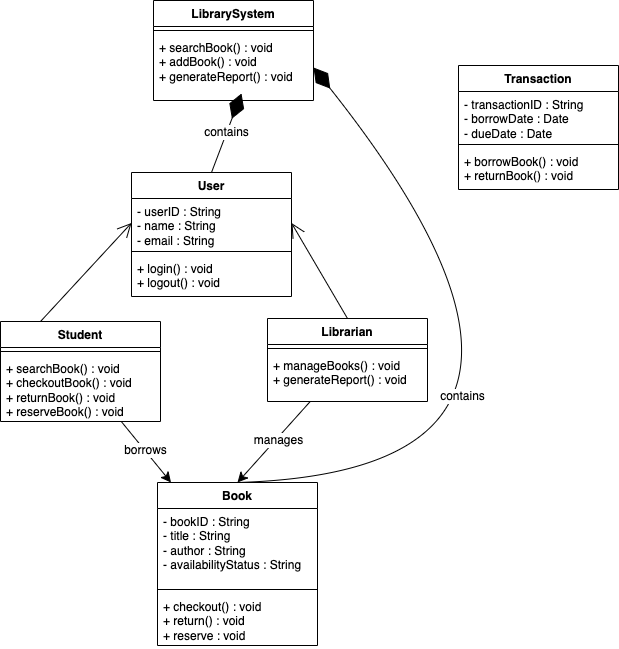

The diagram above was exported from draw.io. Its source (the exported page's mxGraphModel, read from the mxfile embedded in the PNG):
<mxGraphModel dx="1147" dy="1285" grid="0" gridSize="10" guides="1" tooltips="1" connect="1" arrows="1" fold="1" page="0" pageScale="1" pageWidth="850" pageHeight="1100" math="0" shadow="0">
  <root>
    <mxCell id="0" />
    <mxCell id="1" parent="0" />
    <mxCell id="UuNwFU6YF902_n8dAAFA-6" value="LibrarySystem" style="swimlane;fontStyle=1;align=center;verticalAlign=top;childLayout=stackLayout;horizontal=1;startSize=26;horizontalStack=0;resizeParent=1;resizeParentMax=0;resizeLast=0;collapsible=1;marginBottom=0;whiteSpace=wrap;html=1;" vertex="1" parent="1">
      <mxGeometry x="377" y="-27" width="160" height="100" as="geometry" />
    </mxCell>
    <mxCell id="UuNwFU6YF902_n8dAAFA-8" value="" style="line;strokeWidth=1;fillColor=none;align=left;verticalAlign=middle;spacingTop=-1;spacingLeft=3;spacingRight=3;rotatable=0;labelPosition=right;points=[];portConstraint=eastwest;strokeColor=inherit;" vertex="1" parent="UuNwFU6YF902_n8dAAFA-6">
      <mxGeometry y="26" width="160" height="8" as="geometry" />
    </mxCell>
    <mxCell id="UuNwFU6YF902_n8dAAFA-9" value="+ searchBook() : void&lt;div&gt;+ addBook() : void&lt;/div&gt;&lt;div&gt;+ generateReport() : void&lt;/div&gt;" style="text;strokeColor=none;fillColor=none;align=left;verticalAlign=top;spacingLeft=4;spacingRight=4;overflow=hidden;rotatable=0;points=[[0,0.5],[1,0.5]];portConstraint=eastwest;whiteSpace=wrap;html=1;" vertex="1" parent="UuNwFU6YF902_n8dAAFA-6">
      <mxGeometry y="34" width="160" height="66" as="geometry" />
    </mxCell>
    <mxCell id="UuNwFU6YF902_n8dAAFA-13" value="Transaction" style="swimlane;fontStyle=1;align=center;verticalAlign=top;childLayout=stackLayout;horizontal=1;startSize=26;horizontalStack=0;resizeParent=1;resizeParentMax=0;resizeLast=0;collapsible=1;marginBottom=0;whiteSpace=wrap;html=1;" vertex="1" parent="1">
      <mxGeometry x="682" y="38" width="160" height="124" as="geometry" />
    </mxCell>
    <mxCell id="UuNwFU6YF902_n8dAAFA-14" value="- transactionID : String&lt;div&gt;- borrowDate : Date&lt;/div&gt;&lt;div&gt;- dueDate : Date&lt;/div&gt;" style="text;strokeColor=none;fillColor=none;align=left;verticalAlign=top;spacingLeft=4;spacingRight=4;overflow=hidden;rotatable=0;points=[[0,0.5],[1,0.5]];portConstraint=eastwest;whiteSpace=wrap;html=1;" vertex="1" parent="UuNwFU6YF902_n8dAAFA-13">
      <mxGeometry y="26" width="160" height="49" as="geometry" />
    </mxCell>
    <mxCell id="UuNwFU6YF902_n8dAAFA-15" value="" style="line;strokeWidth=1;fillColor=none;align=left;verticalAlign=middle;spacingTop=-1;spacingLeft=3;spacingRight=3;rotatable=0;labelPosition=right;points=[];portConstraint=eastwest;strokeColor=inherit;" vertex="1" parent="UuNwFU6YF902_n8dAAFA-13">
      <mxGeometry y="75" width="160" height="8" as="geometry" />
    </mxCell>
    <mxCell id="UuNwFU6YF902_n8dAAFA-16" value="+ borrowBook() : void&lt;div&gt;+ returnBook() : void&lt;/div&gt;" style="text;strokeColor=none;fillColor=none;align=left;verticalAlign=top;spacingLeft=4;spacingRight=4;overflow=hidden;rotatable=0;points=[[0,0.5],[1,0.5]];portConstraint=eastwest;whiteSpace=wrap;html=1;" vertex="1" parent="UuNwFU6YF902_n8dAAFA-13">
      <mxGeometry y="83" width="160" height="41" as="geometry" />
    </mxCell>
    <mxCell id="UuNwFU6YF902_n8dAAFA-17" value="User" style="swimlane;fontStyle=1;align=center;verticalAlign=top;childLayout=stackLayout;horizontal=1;startSize=26;horizontalStack=0;resizeParent=1;resizeParentMax=0;resizeLast=0;collapsible=1;marginBottom=0;whiteSpace=wrap;html=1;" vertex="1" parent="1">
      <mxGeometry x="355" y="145" width="160" height="124" as="geometry" />
    </mxCell>
    <mxCell id="UuNwFU6YF902_n8dAAFA-18" value="- userID : String&lt;div&gt;- name : String&lt;/div&gt;&lt;div&gt;- email : String&lt;/div&gt;" style="text;strokeColor=none;fillColor=none;align=left;verticalAlign=top;spacingLeft=4;spacingRight=4;overflow=hidden;rotatable=0;points=[[0,0.5],[1,0.5]];portConstraint=eastwest;whiteSpace=wrap;html=1;" vertex="1" parent="UuNwFU6YF902_n8dAAFA-17">
      <mxGeometry y="26" width="160" height="49" as="geometry" />
    </mxCell>
    <mxCell id="UuNwFU6YF902_n8dAAFA-19" value="" style="line;strokeWidth=1;fillColor=none;align=left;verticalAlign=middle;spacingTop=-1;spacingLeft=3;spacingRight=3;rotatable=0;labelPosition=right;points=[];portConstraint=eastwest;strokeColor=inherit;" vertex="1" parent="UuNwFU6YF902_n8dAAFA-17">
      <mxGeometry y="75" width="160" height="8" as="geometry" />
    </mxCell>
    <mxCell id="UuNwFU6YF902_n8dAAFA-20" value="+ login() : void&lt;div&gt;+ logout() : void&lt;/div&gt;" style="text;strokeColor=none;fillColor=none;align=left;verticalAlign=top;spacingLeft=4;spacingRight=4;overflow=hidden;rotatable=0;points=[[0,0.5],[1,0.5]];portConstraint=eastwest;whiteSpace=wrap;html=1;" vertex="1" parent="UuNwFU6YF902_n8dAAFA-17">
      <mxGeometry y="83" width="160" height="41" as="geometry" />
    </mxCell>
    <mxCell id="UuNwFU6YF902_n8dAAFA-42" style="edgeStyle=none;curved=1;rounded=0;orthogonalLoop=1;jettySize=auto;html=1;fontSize=12;startSize=8;endSize=8;" edge="1" parent="1" source="UuNwFU6YF902_n8dAAFA-21" target="UuNwFU6YF902_n8dAAFA-30">
      <mxGeometry relative="1" as="geometry" />
    </mxCell>
    <mxCell id="UuNwFU6YF902_n8dAAFA-45" value="borrows" style="edgeLabel;html=1;align=center;verticalAlign=middle;resizable=0;points=[];fontSize=12;" vertex="1" connectable="0" parent="UuNwFU6YF902_n8dAAFA-42">
      <mxGeometry x="-0.0536" relative="1" as="geometry">
        <mxPoint as="offset" />
      </mxGeometry>
    </mxCell>
    <mxCell id="UuNwFU6YF902_n8dAAFA-21" value="Student" style="swimlane;fontStyle=1;align=center;verticalAlign=top;childLayout=stackLayout;horizontal=1;startSize=26;horizontalStack=0;resizeParent=1;resizeParentMax=0;resizeLast=0;collapsible=1;marginBottom=0;whiteSpace=wrap;html=1;" vertex="1" parent="1">
      <mxGeometry x="224" y="294" width="160" height="100" as="geometry" />
    </mxCell>
    <mxCell id="UuNwFU6YF902_n8dAAFA-22" value="" style="line;strokeWidth=1;fillColor=none;align=left;verticalAlign=middle;spacingTop=-1;spacingLeft=3;spacingRight=3;rotatable=0;labelPosition=right;points=[];portConstraint=eastwest;strokeColor=inherit;" vertex="1" parent="UuNwFU6YF902_n8dAAFA-21">
      <mxGeometry y="26" width="160" height="8" as="geometry" />
    </mxCell>
    <mxCell id="UuNwFU6YF902_n8dAAFA-23" value="+ searchBook() : void&lt;div&gt;+ checkoutBook() : void&lt;br&gt;&lt;div&gt;+ returnBook() : void&lt;/div&gt;&lt;div&gt;+ reserveBook() : void&lt;/div&gt;&lt;/div&gt;" style="text;strokeColor=none;fillColor=none;align=left;verticalAlign=top;spacingLeft=4;spacingRight=4;overflow=hidden;rotatable=0;points=[[0,0.5],[1,0.5]];portConstraint=eastwest;whiteSpace=wrap;html=1;" vertex="1" parent="UuNwFU6YF902_n8dAAFA-21">
      <mxGeometry y="34" width="160" height="66" as="geometry" />
    </mxCell>
    <mxCell id="UuNwFU6YF902_n8dAAFA-43" style="edgeStyle=none;curved=1;rounded=0;orthogonalLoop=1;jettySize=auto;html=1;entryX=0.5;entryY=0;entryDx=0;entryDy=0;fontSize=12;startSize=8;endSize=8;" edge="1" parent="1" source="UuNwFU6YF902_n8dAAFA-24" target="UuNwFU6YF902_n8dAAFA-30">
      <mxGeometry relative="1" as="geometry" />
    </mxCell>
    <mxCell id="UuNwFU6YF902_n8dAAFA-44" value="manages" style="edgeLabel;html=1;align=center;verticalAlign=middle;resizable=0;points=[];fontSize=12;" vertex="1" connectable="0" parent="UuNwFU6YF902_n8dAAFA-43">
      <mxGeometry x="-0.069" y="1" relative="1" as="geometry">
        <mxPoint as="offset" />
      </mxGeometry>
    </mxCell>
    <mxCell id="UuNwFU6YF902_n8dAAFA-24" value="Librarian" style="swimlane;fontStyle=1;align=center;verticalAlign=top;childLayout=stackLayout;horizontal=1;startSize=26;horizontalStack=0;resizeParent=1;resizeParentMax=0;resizeLast=0;collapsible=1;marginBottom=0;whiteSpace=wrap;html=1;" vertex="1" parent="1">
      <mxGeometry x="491" y="291" width="160" height="83" as="geometry" />
    </mxCell>
    <mxCell id="UuNwFU6YF902_n8dAAFA-25" value="" style="line;strokeWidth=1;fillColor=none;align=left;verticalAlign=middle;spacingTop=-1;spacingLeft=3;spacingRight=3;rotatable=0;labelPosition=right;points=[];portConstraint=eastwest;strokeColor=inherit;" vertex="1" parent="UuNwFU6YF902_n8dAAFA-24">
      <mxGeometry y="26" width="160" height="8" as="geometry" />
    </mxCell>
    <mxCell id="UuNwFU6YF902_n8dAAFA-26" value="+ manageBooks() : void&lt;div&gt;+ generateReport() : void&lt;/div&gt;" style="text;strokeColor=none;fillColor=none;align=left;verticalAlign=top;spacingLeft=4;spacingRight=4;overflow=hidden;rotatable=0;points=[[0,0.5],[1,0.5]];portConstraint=eastwest;whiteSpace=wrap;html=1;" vertex="1" parent="UuNwFU6YF902_n8dAAFA-24">
      <mxGeometry y="34" width="160" height="49" as="geometry" />
    </mxCell>
    <mxCell id="UuNwFU6YF902_n8dAAFA-30" value="Book" style="swimlane;fontStyle=1;align=center;verticalAlign=top;childLayout=stackLayout;horizontal=1;startSize=26;horizontalStack=0;resizeParent=1;resizeParentMax=0;resizeLast=0;collapsible=1;marginBottom=0;whiteSpace=wrap;html=1;" vertex="1" parent="1">
      <mxGeometry x="381" y="455" width="160" height="163" as="geometry" />
    </mxCell>
    <mxCell id="UuNwFU6YF902_n8dAAFA-31" value="- bookID : String&lt;div&gt;- title : String&lt;/div&gt;&lt;div&gt;- author : String&lt;/div&gt;&lt;div&gt;- availabilityStatus : String&lt;/div&gt;" style="text;strokeColor=none;fillColor=none;align=left;verticalAlign=top;spacingLeft=4;spacingRight=4;overflow=hidden;rotatable=0;points=[[0,0.5],[1,0.5]];portConstraint=eastwest;whiteSpace=wrap;html=1;" vertex="1" parent="UuNwFU6YF902_n8dAAFA-30">
      <mxGeometry y="26" width="160" height="77" as="geometry" />
    </mxCell>
    <mxCell id="UuNwFU6YF902_n8dAAFA-32" value="" style="line;strokeWidth=1;fillColor=none;align=left;verticalAlign=middle;spacingTop=-1;spacingLeft=3;spacingRight=3;rotatable=0;labelPosition=right;points=[];portConstraint=eastwest;strokeColor=inherit;" vertex="1" parent="UuNwFU6YF902_n8dAAFA-30">
      <mxGeometry y="103" width="160" height="8" as="geometry" />
    </mxCell>
    <mxCell id="UuNwFU6YF902_n8dAAFA-33" value="+ checkout() : void&lt;div&gt;+ return() : void&lt;/div&gt;&lt;div&gt;+ reserve : void&lt;/div&gt;" style="text;strokeColor=none;fillColor=none;align=left;verticalAlign=top;spacingLeft=4;spacingRight=4;overflow=hidden;rotatable=0;points=[[0,0.5],[1,0.5]];portConstraint=eastwest;whiteSpace=wrap;html=1;" vertex="1" parent="UuNwFU6YF902_n8dAAFA-30">
      <mxGeometry y="111" width="160" height="52" as="geometry" />
    </mxCell>
    <mxCell id="UuNwFU6YF902_n8dAAFA-34" value="" style="endArrow=diamondThin;endFill=1;endSize=24;html=1;rounded=0;fontSize=12;curved=1;exitX=0.5;exitY=0;exitDx=0;exitDy=0;entryX=0.55;entryY=0.894;entryDx=0;entryDy=0;entryPerimeter=0;" edge="1" parent="1" source="UuNwFU6YF902_n8dAAFA-17" target="UuNwFU6YF902_n8dAAFA-9">
      <mxGeometry width="160" relative="1" as="geometry">
        <mxPoint x="239" y="268" as="sourcePoint" />
        <mxPoint x="399" y="268" as="targetPoint" />
      </mxGeometry>
    </mxCell>
    <mxCell id="UuNwFU6YF902_n8dAAFA-35" value="contains" style="edgeLabel;html=1;align=center;verticalAlign=middle;resizable=0;points=[];fontSize=12;" vertex="1" connectable="0" parent="UuNwFU6YF902_n8dAAFA-34">
      <mxGeometry x="0.0187" y="1" relative="1" as="geometry">
        <mxPoint as="offset" />
      </mxGeometry>
    </mxCell>
    <mxCell id="UuNwFU6YF902_n8dAAFA-40" value="" style="endArrow=diamondThin;endFill=1;endSize=24;html=1;rounded=0;fontSize=12;curved=1;exitX=0.5;exitY=0;exitDx=0;exitDy=0;entryX=1;entryY=0.5;entryDx=0;entryDy=0;" edge="1" parent="1" source="UuNwFU6YF902_n8dAAFA-30" target="UuNwFU6YF902_n8dAAFA-9">
      <mxGeometry width="160" relative="1" as="geometry">
        <mxPoint x="445" y="155" as="sourcePoint" />
        <mxPoint x="475" y="76" as="targetPoint" />
        <Array as="points">
          <mxPoint x="857" y="443" />
        </Array>
      </mxGeometry>
    </mxCell>
    <mxCell id="UuNwFU6YF902_n8dAAFA-41" value="contains" style="edgeLabel;html=1;align=center;verticalAlign=middle;resizable=0;points=[];fontSize=12;" vertex="1" connectable="0" parent="UuNwFU6YF902_n8dAAFA-40">
      <mxGeometry x="0.0187" y="1" relative="1" as="geometry">
        <mxPoint x="-129" y="-23" as="offset" />
      </mxGeometry>
    </mxCell>
    <mxCell id="UuNwFU6YF902_n8dAAFA-47" value="" style="endArrow=open;endFill=1;endSize=12;html=1;rounded=0;fontSize=12;curved=1;exitX=0.25;exitY=0;exitDx=0;exitDy=0;entryX=0;entryY=0.5;entryDx=0;entryDy=0;" edge="1" parent="1" source="UuNwFU6YF902_n8dAAFA-21" target="UuNwFU6YF902_n8dAAFA-18">
      <mxGeometry width="160" relative="1" as="geometry">
        <mxPoint x="208" y="311" as="sourcePoint" />
        <mxPoint x="368" y="311" as="targetPoint" />
      </mxGeometry>
    </mxCell>
    <mxCell id="UuNwFU6YF902_n8dAAFA-48" value="" style="endArrow=open;endFill=1;endSize=12;html=1;rounded=0;fontSize=12;curved=1;exitX=0.5;exitY=0;exitDx=0;exitDy=0;entryX=1;entryY=0.5;entryDx=0;entryDy=0;" edge="1" parent="1" source="UuNwFU6YF902_n8dAAFA-24" target="UuNwFU6YF902_n8dAAFA-18">
      <mxGeometry width="160" relative="1" as="geometry">
        <mxPoint x="274" y="304" as="sourcePoint" />
        <mxPoint x="365" y="206" as="targetPoint" />
      </mxGeometry>
    </mxCell>
  </root>
</mxGraphModel>